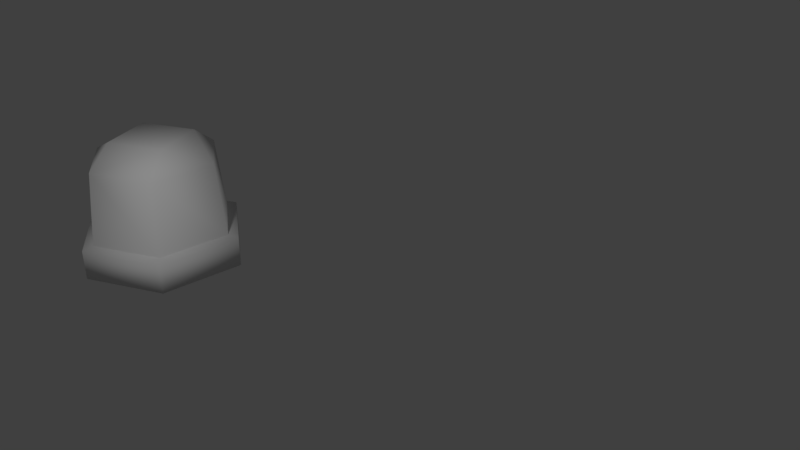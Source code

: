 # Source: switch.blend  (saved by Blender 2.78.0; exported with 4.5.12 LTS)
import bpy
from mathutils import Matrix  # noqa: F401  (used for matrix-valued properties, if any)

bpy.ops.wm.read_factory_settings(use_empty=True)
scene = bpy.context.scene
scene.name = 'Scene'

# ---- collections
col_collection_1 = bpy.data.collections.new('Collection 1'); scene.collection.children.link(col_collection_1)

# ---- world
world_world = bpy.data.worlds.new('World'); scene.world = world_world
world_world.color = (0.05088, 0.05088, 0.05088)
world_world.use_sun_shadow = False
world_world.sun_shadow_jitter_overblur = 0.0
world_world.cycles.sampling_method = 'MANUAL'

# ---- cameras
cam_camera = bpy.data.cameras.new('Camera')
cam_camera.clip_end = 100.0
cam_camera.lens = 35.0
cam_camera.sensor_width = 32.0
cam_camera.sensor_height = 18.0
cam_camera.ortho_scale = 7.314
cam_camera.dof.focus_distance = 0.0
cam_camera.dof.aperture_fstop = 128.0

# ---- lights
light_lamp = bpy.data.lights.new('Lamp', 'POINT')
light_lamp.transmission_factor = 0.0
light_lamp.cutoff_distance = 30.0
light_lamp.energy = 100.0
light_lamp.shadow_buffer_clip_start = 1.001
light_lamp.shadow_soft_size = 0.1
light_lamp.shadow_maximum_resolution = 0.006
light_lamp.use_absolute_resolution = True

# ---- meshes
me_cylinder_003 = bpy.data.meshes.new('Cylinder.003')
me_cylinder_003.from_pydata([(1.018e-09, 0.8879, 0.2567), (1.018e-09, 0.8879, -0.05741), (0.7689, 0.444, 0.2567), (0.7689, 0.444, -0.05741), (0.7689, -0.444, 0.2567), (0.7689, -0.444, -0.05741), (-7.66e-08, -0.8879, 0.2567), (-7.66e-08, -0.8879, -0.05741), (-0.7689, -0.444, 0.2567), (-0.7689, -0.444, -0.05741), (-0.7689, 0.444, 0.2567), (-0.7689, 0.444, -0.05741), (-3.009e-09, 0.7704, 0.2779), (0.6671, 0.3852, 0.2779), (0.6671, -0.3852, 0.2779), (-7.036e-08, -0.7704, 0.2779), (-0.6671, -0.3852, 0.2779), (-0.6671, 0.3852, 0.2779), (-1.237e-08, 0.6873, 1.047), (0.5952, 0.3437, 1.047), (0.5952, -0.3437, 1.047), (-7.246e-08, -0.6873, 1.047), (-0.5952, -0.3437, 1.047), (-0.5952, 0.3437, 1.047), (-0.3044, -0.3044, 1.263), (0.3044, -0.3044, 1.263), (0.3044, 0.3044, 1.263), (-0.3044, 0.3044, 1.263), (1.905e-08, -9.525e-09, -0.05741), (5.73e-08, 4.688e-08, 1.263)], [], [(0, 2, 3, 1), (2, 4, 5, 3), (4, 6, 7, 5), (6, 8, 9, 7), (24, 29, 27), (8, 10, 11, 9), (10, 0, 1, 11), (6, 15, 16, 8), (17, 23, 18, 12), (2, 13, 14, 4), (8, 16, 17, 10), (0, 12, 13, 2), (4, 14, 15, 6), (10, 17, 12, 0), (23, 22, 24, 27), (15, 21, 22, 16), (13, 19, 20, 14), (16, 22, 23, 17), (14, 20, 21, 15), (12, 18, 19, 13), (20, 19, 26, 25), (21, 20, 25), (18, 26, 19), (18, 27, 26), (23, 27, 18), (24, 21, 25), (22, 21, 24), (3, 28, 1), (1, 28, 11), (11, 28, 9), (9, 28, 7), (7, 28, 5), (5, 28, 3), (27, 29, 26), (26, 29, 25), (25, 29, 24)])
me_cylinder_003.polygons.foreach_set('use_smooth', [True] * 36)
_uv = me_cylinder_003.uv_layers.new(name='UVMap')
_uv.uv.foreach_set('vector', [0.02243, 0.09713, 0.1807, 0.09713, 0.1807, 0.03205, 0.02243, 0.03205, 0.1807, 0.09713, 0.339, 0.09713, 0.339, 0.03205, 0.1807, 0.03205, 0.339, 0.09713, 0.4972, 0.09713, 0.4972, 0.03205, 0.339, 0.03205, 0.4972, 0.09713, 0.6555, 0.09713, 0.6555, 0.03205, 0.4972, 0.03205, 0.6898, 0.5503, 0.6991, 0.5922, 0.7417, 0.5853, 0.6555, 0.09713, 0.8138, 0.09713, 0.8138, 0.03205, 0.6555, 0.03205, 0.8138, 0.09713, 0.9721, 0.09713, 0.9721, 0.03205, 0.8138, 0.03205, 0.6865, 0.2553, 0.7016, 0.264, 0.7986, 0.2079, 0.7986, 0.1904, 0.7779, 0.7189, 0.7779, 0.8226, 0.884, 0.8226, 0.884, 0.7189, 0.7986, 0.4495, 0.7986, 0.432, 0.7016, 0.376, 0.6865, 0.3848, 0.7986, 0.1904, 0.7986, 0.2079, 0.8956, 0.2639, 0.9107, 0.2552, 0.9107, 0.3847, 0.8956, 0.376, 0.7986, 0.432, 0.7986, 0.4495, 0.6865, 0.3848, 0.7016, 0.376, 0.7016, 0.264, 0.6865, 0.2553, 0.9107, 0.2552, 0.8956, 0.2639, 0.8956, 0.376, 0.9107, 0.3847, 0.5482, 0.8012, 0.04278, 0.8012, 0.04278, 0.9816, 0.5482, 0.9816, 0.6538, 0.7198, 0.6538, 0.8236, 0.7598, 0.8236, 0.7598, 0.7198, 0.8645, 0.9602, 0.8645, 0.8571, 0.7585, 0.8571, 0.7585, 0.9602, 0.04278, 0.1216, 0.04278, 0.8012, 0.5482, 0.8012, 0.5482, 0.1216, 0.7585, 0.9602, 0.7585, 0.8571, 0.6531, 0.8571, 0.6531, 0.9602, 0.9698, 0.9602, 0.9698, 0.8571, 0.8645, 0.8571, 0.8645, 0.9602, 0.6359, 0.6239, 0.6914, 0.663, 0.7055, 0.6311, 0.6604, 0.6008, 0.6359, 0.5569, 0.6359, 0.6239, 0.6604, 0.6008, 0.7557, 0.6385, 0.7055, 0.6311, 0.6914, 0.663, 0.7557, 0.6385, 0.7417, 0.5853, 0.7055, 0.6311, 0.7752, 0.5697, 0.7417, 0.5853, 0.7557, 0.6385, 0.6898, 0.5503, 0.6359, 0.5569, 0.6604, 0.6008, 0.6919, 0.5138, 0.6359, 0.5569, 0.6898, 0.5503, 0.8889, 0.5156, 0.8889, 0.5937, 0.9565, 0.5547, 0.9565, 0.5547, 0.8889, 0.5937, 0.9565, 0.6327, 0.9565, 0.6327, 0.8889, 0.5937, 0.8889, 0.6717, 0.8889, 0.6717, 0.8889, 0.5937, 0.8213, 0.6327, 0.8213, 0.6327, 0.8889, 0.5937, 0.8213, 0.5547, 0.8213, 0.5547, 0.8889, 0.5937, 0.8889, 0.5156, 0.7417, 0.5853, 0.6991, 0.5922, 0.7055, 0.6311, 0.7055, 0.6311, 0.6991, 0.5922, 0.6604, 0.6008, 0.6604, 0.6008, 0.6991, 0.5922, 0.6898, 0.5503])
me_cylinder_003.use_remesh_preserve_volume = False
me_cylinder_003.use_remesh_preserve_attributes = False
me_cylinder_003.use_mirror_vertex_groups = False
me_cylinder_003.update()
me_cylinder_001 = bpy.data.meshes.new('Cylinder.001')
me_cylinder_001.from_pydata([(1.103e-09, 0.9623, 0.2567), (1.103e-09, 0.9623, -0.05741), (0.8334, 0.4812, 0.2567), (0.8334, 0.4812, -0.05741), (0.8334, -0.4812, 0.2567), (0.8334, -0.4812, -0.05741), (-8.302e-08, -0.9623, 0.2567), (-8.302e-08, -0.9623, -0.05741), (-0.8334, -0.4812, 0.2567), (-0.8334, -0.4812, -0.05741), (-0.8334, 0.4812, 0.2567), (-0.8334, 0.4812, -0.05741), (-3.261e-09, 0.8349, 0.2779), (0.723, 0.4175, 0.2779), (0.723, -0.4175, 0.2779), (-7.625e-08, -0.8349, 0.2779), (-0.723, -0.4175, 0.2779), (-0.723, 0.4175, 0.2779), (-1.341e-08, 0.7449, 1.047), (0.6451, 0.3725, 1.047), (0.6451, -0.3725, 1.047), (-7.853e-08, -0.7449, 1.047), (-0.6451, -0.3725, 1.047), (-0.6451, 0.3725, 1.047), (-0.3299, -0.3299, 1.263), (0.3299, -0.3299, 1.263), (0.3299, 0.3299, 1.263), (-0.3299, 0.3299, 1.263), (2.065e-08, -1.032e-08, -0.05741), (6.21e-08, 5.081e-08, 1.263)], [], [(0, 1, 3, 2), (2, 3, 5, 4), (4, 5, 7, 6), (6, 7, 9, 8), (24, 27, 29), (8, 9, 11, 10), (10, 11, 1, 0), (6, 8, 16, 15), (17, 12, 18, 23), (2, 4, 14, 13), (8, 10, 17, 16), (0, 2, 13, 12), (4, 6, 15, 14), (10, 0, 12, 17), (23, 27, 24, 22), (15, 16, 22, 21), (13, 14, 20, 19), (16, 17, 23, 22), (14, 15, 21, 20), (12, 13, 19, 18), (20, 25, 26, 19), (21, 25, 20), (18, 19, 26), (18, 26, 27), (23, 18, 27), (24, 25, 21), (22, 24, 21), (3, 1, 28), (1, 11, 28), (11, 9, 28), (9, 7, 28), (7, 5, 28), (5, 3, 28), (27, 26, 29), (26, 25, 29), (25, 24, 29)])
me_cylinder_001.polygons.foreach_set('use_smooth', [True] * 36)
_uv = me_cylinder_001.uv_layers.new(name='UVMap')
_uv.uv.foreach_set('vector', [0.04307, 0.09542, 0.04307, 0.04548, 0.1961, 0.04548, 0.1961, 0.09542, 0.1961, 0.09542, 0.1961, 0.04548, 0.3491, 0.04548, 0.3491, 0.09542, 0.3491, 0.09542, 0.3491, 0.04548, 0.5021, 0.04548, 0.5021, 0.09542, 0.5021, 0.09542, 0.5021, 0.04548, 0.6551, 0.04548, 0.6551, 0.09542, 0.6898, 0.5503, 0.7417, 0.5853, 0.6991, 0.5922, 0.6551, 0.09542, 0.6551, 0.04548, 0.8082, 0.04548, 0.8082, 0.09542, 0.8082, 0.09542, 0.8082, 0.04548, 0.9612, 0.04548, 0.9612, 0.09542, 0.6865, 0.2553, 0.7986, 0.1904, 0.7986, 0.2079, 0.7016, 0.264, 0.7779, 0.7189, 0.884, 0.7189, 0.884, 0.8226, 0.7779, 0.8226, 0.7986, 0.4495, 0.6865, 0.3848, 0.7016, 0.376, 0.7986, 0.432, 0.7986, 0.1904, 0.9107, 0.2552, 0.8956, 0.2639, 0.7986, 0.2079, 0.9107, 0.3847, 0.7986, 0.4495, 0.7986, 0.432, 0.8956, 0.376, 0.6865, 0.3848, 0.6865, 0.2553, 0.7016, 0.264, 0.7016, 0.376, 0.9107, 0.2552, 0.9107, 0.3847, 0.8956, 0.376, 0.8956, 0.2639, 0.5757, 0.6937, 0.5757, 0.9685, 0.0387, 0.9685, 0.0387, 0.6937, 0.6538, 0.7198, 0.7598, 0.7198, 0.7598, 0.8236, 0.6538, 0.8236, 0.8645, 0.9602, 0.7585, 0.9602, 0.7585, 0.8571, 0.8645, 0.8571, 0.0387, 0.1386, 0.5757, 0.1386, 0.5757, 0.6937, 0.0387, 0.6937, 0.7585, 0.9602, 0.6531, 0.9602, 0.6531, 0.8571, 0.7585, 0.8571, 0.9698, 0.9602, 0.8645, 0.9602, 0.8645, 0.8571, 0.9698, 0.8571, 0.6359, 0.6239, 0.6604, 0.6008, 0.7055, 0.6311, 0.6914, 0.663, 0.6359, 0.5569, 0.6604, 0.6008, 0.6359, 0.6239, 0.7557, 0.6385, 0.6914, 0.663, 0.7055, 0.6311, 0.7557, 0.6385, 0.7055, 0.6311, 0.7417, 0.5853, 0.7752, 0.5697, 0.7557, 0.6385, 0.7417, 0.5853, 0.6898, 0.5503, 0.6604, 0.6008, 0.6359, 0.5569, 0.6919, 0.5138, 0.6898, 0.5503, 0.6359, 0.5569, 0.8889, 0.5156, 0.9565, 0.5547, 0.8889, 0.5937, 0.9565, 0.5547, 0.9565, 0.6327, 0.8889, 0.5937, 0.9565, 0.6327, 0.8889, 0.6717, 0.8889, 0.5937, 0.8889, 0.6717, 0.8213, 0.6327, 0.8889, 0.5937, 0.8213, 0.6327, 0.8213, 0.5547, 0.8889, 0.5937, 0.8213, 0.5547, 0.8889, 0.5156, 0.8889, 0.5937, 0.7417, 0.5853, 0.7055, 0.6311, 0.6991, 0.5922, 0.7055, 0.6311, 0.6604, 0.6008, 0.6991, 0.5922, 0.6604, 0.6008, 0.6898, 0.5503, 0.6991, 0.5922])
me_cylinder_001.use_remesh_preserve_volume = False
me_cylinder_001.use_remesh_preserve_attributes = False
me_cylinder_001.use_mirror_vertex_groups = False
me_cylinder_001.update()

# ---- objects
ob_cylinder_003 = bpy.data.objects.new('Cylinder.003', me_cylinder_003)
ob_cylinder_001 = bpy.data.objects.new('Cylinder.001', me_cylinder_001)
ob_lamp = bpy.data.objects.new('Lamp', light_lamp)
ob_camera = bpy.data.objects.new('Camera', cam_camera)

# ---- transforms, parenting, visibility, modifiers, constraints
ob_cylinder_003.location = (0.0, 0.0, 0.0)
ob_cylinder_003.lineart.crease_threshold = 0.0
ob_cylinder_001.location = (0.0, 4.4, 0.0)
ob_cylinder_001.scale = (0.9227, 0.9227, 1.0)
ob_cylinder_001.lineart.crease_threshold = 0.0
ob_lamp.location = (-2.634, -1.457, 3.019)
ob_lamp.rotation_euler = (0.6503, 0.05522, 1.866)
ob_lamp.lock_rotations_4d = False
ob_lamp.empty_display_type = 'ARROWS'
ob_lamp.color = (0.0, 0.0, 0.0, 0.0)
ob_lamp.lineart.crease_threshold = 0.0
ob_camera.location = (-6.992, -5.066, 4.376)
ob_camera.rotation_euler = (1.109, -0.0, -1.237)
ob_camera.lock_rotations_4d = False
ob_camera.empty_display_type = 'ARROWS'
ob_camera.color = (0.0, 0.0, 0.0, 0.0)
ob_camera.display_type = 'WIRE'
ob_camera.lineart.crease_threshold = 0.0

# ---- collection membership
col_collection_1.objects.link(ob_cylinder_003)
col_collection_1.objects.link(ob_cylinder_001)
col_collection_1.objects.link(ob_lamp)
col_collection_1.objects.link(ob_camera)

# ---- scene / render settings (as saved in the file)
scene.camera = ob_camera
scene.frame_start = 1; scene.frame_end = 250; scene.frame_set(1)
scene.render.engine = 'BLENDER_EEVEE_NEXT'
scene.render.resolution_percentage = 50
scene.render.dither_intensity = 0.0
scene.cycles.use_denoising = False
scene.cycles.samples = 128
scene.cycles.sampling_pattern = 'TABULATED_SOBOL'
scene.cycles.light_sampling_threshold = 0.0
scene.cycles.use_adaptive_sampling = False
scene.cycles.use_light_tree = False
scene.cycles.blur_glossy = 0.0
scene.cycles.sample_clamp_indirect = 0.0
scene.view_settings.view_transform = 'Standard'
bpy.context.view_layer.update()
